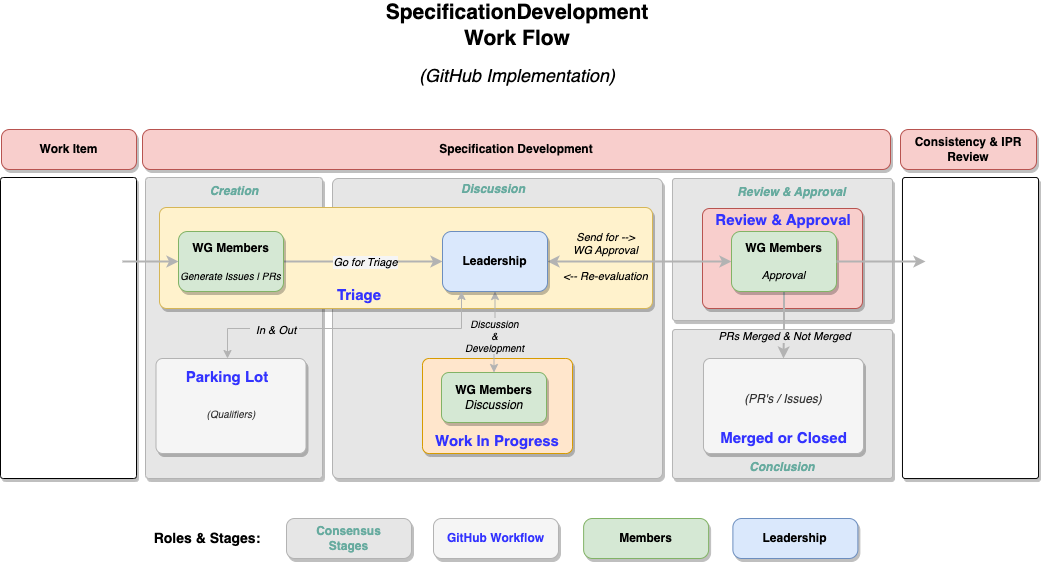

The diagram above was exported from draw.io. Its source (the exported page's mxGraphModel, read from the mxfile embedded in the PNG):
<mxGraphModel dx="1194" dy="736" grid="1" gridSize="10" guides="1" tooltips="1" connect="1" arrows="1" fold="1" page="1" pageScale="1" pageWidth="1169" pageHeight="827" math="0" shadow="0">
  <root>
    <mxCell id="0" />
    <mxCell id="1" parent="0" />
    <mxCell id="8CpHQMK-j1cznTcKBkgm-1" value="" style="rounded=1;whiteSpace=wrap;html=1;arcSize=2;fillColor=#E6E6E6;strokeColor=#B3B3B3;fontColor=#333333;shadow=1;" parent="1" vertex="1">
      <mxGeometry x="700" y="401" width="220" height="149" as="geometry" />
    </mxCell>
    <mxCell id="8CpHQMK-j1cznTcKBkgm-2" value="" style="rounded=1;whiteSpace=wrap;html=1;arcSize=2;fillColor=#E6E6E6;strokeColor=#B3B3B3;fontColor=#333333;shadow=1;" parent="1" vertex="1">
      <mxGeometry x="700" y="250" width="220" height="142" as="geometry" />
    </mxCell>
    <mxCell id="8CpHQMK-j1cznTcKBkgm-3" value="" style="rounded=1;whiteSpace=wrap;html=1;arcSize=2;fillColor=#E6E6E6;strokeColor=#B3B3B3;fontColor=#333333;shadow=1;" parent="1" vertex="1">
      <mxGeometry x="173" y="249" width="177" height="301" as="geometry" />
    </mxCell>
    <mxCell id="8CpHQMK-j1cznTcKBkgm-4" value="" style="rounded=1;whiteSpace=wrap;html=1;arcSize=2;fillColor=#E6E6E6;strokeColor=#B3B3B3;fontColor=#333333;shadow=1;" parent="1" vertex="1">
      <mxGeometry x="360" y="250" width="330" height="300" as="geometry" />
    </mxCell>
    <mxCell id="8CpHQMK-j1cznTcKBkgm-5" value="" style="rounded=1;whiteSpace=wrap;html=1;arcSize=7;fillColor=#f8cecc;strokeColor=#b85450;shadow=1;" parent="1" vertex="1">
      <mxGeometry x="730" y="280" width="160" height="100" as="geometry" />
    </mxCell>
    <mxCell id="8CpHQMK-j1cznTcKBkgm-6" value="" style="rounded=1;whiteSpace=wrap;html=1;arcSize=7;fillColor=#fff2cc;strokeColor=#d6b656;shadow=1;" parent="1" vertex="1">
      <mxGeometry x="187" y="279" width="493" height="101" as="geometry" />
    </mxCell>
    <mxCell id="8CpHQMK-j1cznTcKBkgm-7" value="" style="rounded=1;whiteSpace=wrap;html=1;arcSize=7;fillColor=#ffe6cc;strokeColor=#d79b00;shadow=1;" parent="1" vertex="1">
      <mxGeometry x="450" y="430" width="150" height="95" as="geometry" />
    </mxCell>
    <mxCell id="8CpHQMK-j1cznTcKBkgm-8" style="edgeStyle=orthogonalEdgeStyle;rounded=0;orthogonalLoop=1;jettySize=auto;html=1;exitX=1;exitY=0.5;exitDx=0;exitDy=0;entryX=0;entryY=0.5;entryDx=0;entryDy=0;startArrow=classic;startFill=1;strokeColor=#B3B3B3;fontColor=#B3B3B3;strokeWidth=2;" parent="1" source="8CpHQMK-j1cznTcKBkgm-12" target="8CpHQMK-j1cznTcKBkgm-17" edge="1">
      <mxGeometry relative="1" as="geometry" />
    </mxCell>
    <mxCell id="8CpHQMK-j1cznTcKBkgm-9" value="&lt;div&gt;&lt;div style=&quot;border-color: var(--border-color);&quot;&gt;Send for --&amp;gt;&lt;br style=&quot;border-color: var(--border-color);&quot;&gt;&lt;/div&gt;&lt;div style=&quot;border-color: var(--border-color);&quot;&gt;WG Approval&lt;/div&gt;&lt;div style=&quot;border-color: var(--border-color);&quot;&gt;&lt;br style=&quot;border-color: var(--border-color);&quot;&gt;&lt;/div&gt;&lt;div style=&quot;border-color: var(--border-color);&quot;&gt;&amp;lt;-- Re-evaluation&lt;br style=&quot;border-color: var(--border-color);&quot;&gt;&lt;/div&gt;&lt;div style=&quot;border-color: var(--border-color);&quot;&gt;&lt;br style=&quot;border-color: var(--border-color);&quot;&gt;&lt;/div&gt;&lt;/div&gt;" style="edgeLabel;html=1;align=center;verticalAlign=middle;resizable=0;points=[];labelBackgroundColor=none;fontStyle=2" parent="8CpHQMK-j1cznTcKBkgm-8" connectable="0" vertex="1">
      <mxGeometry x="-0.0761" y="-1" relative="1" as="geometry">
        <mxPoint x="-28" as="offset" />
      </mxGeometry>
    </mxCell>
    <mxCell id="8CpHQMK-j1cznTcKBkgm-10" style="edgeStyle=orthogonalEdgeStyle;rounded=0;orthogonalLoop=1;jettySize=auto;html=1;exitX=0.5;exitY=1;exitDx=0;exitDy=0;entryX=0.5;entryY=0;entryDx=0;entryDy=0;startArrow=classic;startFill=1;strokeColor=#B3B3B3;" parent="1" source="8CpHQMK-j1cznTcKBkgm-12" target="8CpHQMK-j1cznTcKBkgm-15" edge="1">
      <mxGeometry relative="1" as="geometry" />
    </mxCell>
    <mxCell id="8CpHQMK-j1cznTcKBkgm-12" value="&lt;div&gt;&lt;b&gt;Leadership&lt;/b&gt;&lt;/div&gt;" style="rounded=1;whiteSpace=wrap;html=1;fillColor=#dae8fc;strokeColor=#6c8ebf;shadow=1;" parent="1" vertex="1">
      <mxGeometry x="470" y="303" width="105" height="60" as="geometry" />
    </mxCell>
    <mxCell id="8CpHQMK-j1cznTcKBkgm-15" value="&lt;div&gt;&lt;span style=&quot;background-color: initial;&quot;&gt;&lt;b&gt;WG Members&lt;/b&gt;&lt;/span&gt;&lt;/div&gt;&lt;div&gt;&lt;i style=&quot;background-color: initial;&quot;&gt;Discussion&lt;/i&gt;&lt;br&gt;&lt;/div&gt;" style="rounded=1;whiteSpace=wrap;html=1;fillColor=#d5e8d4;strokeColor=#82b366;shadow=1;" parent="1" vertex="1">
      <mxGeometry x="469" y="444" width="105" height="50" as="geometry" />
    </mxCell>
    <mxCell id="8CpHQMK-j1cznTcKBkgm-16" style="edgeStyle=orthogonalEdgeStyle;rounded=0;orthogonalLoop=1;jettySize=auto;html=1;exitX=0.5;exitY=1;exitDx=0;exitDy=0;fontColor=#B3B3B3;strokeColor=#B3B3B3;strokeWidth=2;" parent="1" source="8CpHQMK-j1cznTcKBkgm-17" target="8CpHQMK-j1cznTcKBkgm-23" edge="1">
      <mxGeometry relative="1" as="geometry" />
    </mxCell>
    <mxCell id="8CpHQMK-j1cznTcKBkgm-17" value="&lt;div&gt;&lt;b&gt;WG Members&lt;/b&gt;&lt;/div&gt;&lt;div&gt;&lt;b&gt;&lt;br&gt;&lt;/b&gt;&lt;/div&gt;&lt;div style=&quot;font-size: 11px;&quot;&gt;&lt;i&gt;Approval&lt;b&gt;&lt;br&gt;&lt;/b&gt;&lt;/i&gt;&lt;/div&gt;" style="rounded=1;whiteSpace=wrap;html=1;fillColor=#d5e8d4;strokeColor=#82b366;shadow=1;" parent="1" vertex="1">
      <mxGeometry x="759" y="303" width="105" height="60" as="geometry" />
    </mxCell>
    <mxCell id="8CpHQMK-j1cznTcKBkgm-18" value="&lt;div&gt;&lt;b&gt;&lt;font style=&quot;font-size: 21px;&quot;&gt;SpecificationDevelopment Work Flow&lt;/font&gt;&lt;/b&gt;&lt;/div&gt;&lt;div&gt;&lt;b style=&quot;font-size: 5px;&quot;&gt;&lt;font style=&quot;font-size: 5px;&quot;&gt;&lt;br&gt;&lt;/font&gt;&lt;/b&gt;&lt;/div&gt;&lt;div style=&quot;font-size: 18px;&quot;&gt;&lt;i&gt;&lt;font style=&quot;font-size: 18px;&quot;&gt;(GitHub Implementation)&lt;/font&gt;&lt;b&gt;&lt;font style=&quot;font-size: 18px;&quot;&gt;&lt;br&gt;&lt;/font&gt;&lt;/b&gt;&lt;/i&gt;&lt;/div&gt;" style="text;html=1;strokeColor=none;fillColor=none;align=center;verticalAlign=middle;whiteSpace=wrap;rounded=0;" parent="1" vertex="1">
      <mxGeometry x="425" y="100" width="240" height="30" as="geometry" />
    </mxCell>
    <mxCell id="8CpHQMK-j1cznTcKBkgm-19" value="Work In Progress" style="text;html=1;strokeColor=none;fillColor=none;align=center;verticalAlign=middle;whiteSpace=wrap;rounded=0;fontStyle=1;fontSize=15;fontColor=#3333FF;" parent="1" vertex="1">
      <mxGeometry x="461.87" y="497" width="126.25" height="30" as="geometry" />
    </mxCell>
    <mxCell id="8CpHQMK-j1cznTcKBkgm-20" value="Triage" style="text;html=1;strokeColor=none;fillColor=none;align=center;verticalAlign=middle;whiteSpace=wrap;rounded=0;fontStyle=1;fontSize=15;fontColor=#3333FF;" parent="1" vertex="1">
      <mxGeometry x="324.37" y="351" width="126.25" height="30" as="geometry" />
    </mxCell>
    <mxCell id="8CpHQMK-j1cznTcKBkgm-21" value="Review &amp;amp; Approval" style="text;html=1;strokeColor=none;fillColor=none;align=center;verticalAlign=middle;whiteSpace=wrap;rounded=0;fontStyle=1;fontSize=15;fontColor=#3333FF;" parent="1" vertex="1">
      <mxGeometry x="735.38" y="276" width="152.25" height="30" as="geometry" />
    </mxCell>
    <mxCell id="8CpHQMK-j1cznTcKBkgm-22" value="&lt;div&gt;&lt;b&gt;&lt;font style=&quot;font-size: 13px;&quot;&gt;&lt;br&gt;&lt;/font&gt;&lt;/b&gt;&lt;/div&gt;&lt;div style=&quot;font-size: 10px;&quot;&gt;&lt;i&gt;&lt;font style=&quot;font-size: 10px;&quot;&gt;(Qualifiers)&lt;/font&gt;&lt;b&gt;&lt;font style=&quot;font-size: 10px;&quot;&gt;&lt;br&gt;&lt;/font&gt;&lt;/b&gt;&lt;/i&gt;&lt;/div&gt;" style="rounded=1;whiteSpace=wrap;html=1;arcSize=7;fillColor=#f5f5f5;strokeColor=#B3B3B3;fontColor=#333333;shadow=1;" parent="1" vertex="1">
      <mxGeometry x="183.5" y="430" width="150" height="95" as="geometry" />
    </mxCell>
    <mxCell id="8CpHQMK-j1cznTcKBkgm-23" value="&lt;div&gt;&lt;i style=&quot;&quot;&gt;&lt;font style=&quot;font-size: 12px;&quot;&gt;(PR's / Issues)&lt;/font&gt;&lt;/i&gt;&lt;/div&gt;&lt;div&gt;&lt;i style=&quot;&quot;&gt;&lt;font style=&quot;font-size: 12px;&quot;&gt;&lt;b&gt;&lt;br&gt;&lt;/b&gt;&lt;/font&gt;&lt;/i&gt;&lt;/div&gt;" style="rounded=1;whiteSpace=wrap;html=1;arcSize=7;fillColor=#f5f5f5;strokeColor=#B3B3B3;fontColor=#333333;shadow=1;" parent="1" vertex="1">
      <mxGeometry x="731" y="430" width="160" height="95" as="geometry" />
    </mxCell>
    <mxCell id="8CpHQMK-j1cznTcKBkgm-24" value="&lt;div&gt;&lt;b&gt;GitHub Workflow&lt;/b&gt;&lt;/div&gt;" style="rounded=1;whiteSpace=wrap;html=1;arcSize=20;fillColor=#f5f5f5;strokeColor=#B3B3B3;fontColor=#3333FF;shadow=1;" parent="1" vertex="1">
      <mxGeometry x="461" y="590" width="124.99" height="40" as="geometry" />
    </mxCell>
    <mxCell id="8CpHQMK-j1cznTcKBkgm-25" value="&lt;b&gt;Members&lt;/b&gt;" style="rounded=1;whiteSpace=wrap;html=1;arcSize=22;fillColor=#d5e8d4;strokeColor=#82b366;shadow=1;" parent="1" vertex="1">
      <mxGeometry x="611.12" y="590" width="124.99" height="40" as="geometry" />
    </mxCell>
    <mxCell id="8CpHQMK-j1cznTcKBkgm-26" style="edgeStyle=orthogonalEdgeStyle;rounded=0;orthogonalLoop=1;jettySize=auto;html=1;exitX=1;exitY=0.5;exitDx=0;exitDy=0;strokeWidth=2;strokeColor=#B3B3B3;" parent="1" source="8CpHQMK-j1cznTcKBkgm-28" target="8CpHQMK-j1cznTcKBkgm-12" edge="1">
      <mxGeometry relative="1" as="geometry" />
    </mxCell>
    <mxCell id="8CpHQMK-j1cznTcKBkgm-27" value="&lt;i&gt;Go for Triage&lt;/i&gt;" style="edgeLabel;html=1;align=center;verticalAlign=middle;resizable=0;points=[];labelBackgroundColor=#F5F5F5;" parent="8CpHQMK-j1cznTcKBkgm-26" connectable="0" vertex="1">
      <mxGeometry x="-0.0943" relative="1" as="geometry">
        <mxPoint x="9" as="offset" />
      </mxGeometry>
    </mxCell>
    <mxCell id="8CpHQMK-j1cznTcKBkgm-28" value="&lt;div&gt;&lt;b&gt;WG Members&lt;/b&gt;&lt;/div&gt;&lt;div&gt;&lt;b&gt;&lt;br&gt;&lt;/b&gt;&lt;/div&gt;&lt;div style=&quot;font-size: 10px;&quot;&gt;&lt;font style=&quot;font-size: 10px;&quot;&gt;&lt;i&gt;Generate Issues | PRs&lt;/i&gt;&lt;br&gt;&lt;/font&gt;&lt;/div&gt;" style="rounded=1;whiteSpace=wrap;html=1;fillColor=#d5e8d4;strokeColor=#82b366;shadow=1;" parent="1" vertex="1">
      <mxGeometry x="206" y="303" width="105" height="60" as="geometry" />
    </mxCell>
    <mxCell id="8CpHQMK-j1cznTcKBkgm-29" value="&lt;b&gt;Leadership&lt;/b&gt;" style="rounded=1;whiteSpace=wrap;html=1;arcSize=22;fillColor=#dae8fc;strokeColor=#6c8ebf;shadow=1;" parent="1" vertex="1">
      <mxGeometry x="760.39" y="590" width="124.99" height="40" as="geometry" />
    </mxCell>
    <mxCell id="8CpHQMK-j1cznTcKBkgm-30" value="&lt;b&gt;Specification Development&lt;br&gt;&lt;/b&gt;" style="rounded=1;whiteSpace=wrap;html=1;arcSize=20;fillColor=#f8cecc;strokeColor=#b85450;shadow=1;" parent="1" vertex="1">
      <mxGeometry x="170" y="201" width="748" height="40" as="geometry" />
    </mxCell>
    <mxCell id="8CpHQMK-j1cznTcKBkgm-31" value="&lt;b&gt;Work Item&lt;br&gt;&lt;/b&gt;" style="rounded=1;whiteSpace=wrap;html=1;arcSize=20;fillColor=#f8cecc;strokeColor=#b85450;shadow=1;" parent="1" vertex="1">
      <mxGeometry x="29" y="201" width="135" height="40" as="geometry" />
    </mxCell>
    <mxCell id="8CpHQMK-j1cznTcKBkgm-32" value="&lt;b&gt;Consistency &amp;amp; IPR Review&lt;br&gt;&lt;/b&gt;" style="rounded=1;whiteSpace=wrap;html=1;arcSize=20;fillColor=#f8cecc;strokeColor=#b85450;shadow=1;" parent="1" vertex="1">
      <mxGeometry x="928" y="201" width="136" height="40" as="geometry" />
    </mxCell>
    <mxCell id="8CpHQMK-j1cznTcKBkgm-33" value="" style="rounded=1;whiteSpace=wrap;html=1;arcSize=2;shadow=1;" parent="1" vertex="1">
      <mxGeometry x="28" y="249" width="136" height="301" as="geometry" />
    </mxCell>
    <mxCell id="8CpHQMK-j1cznTcKBkgm-34" style="edgeStyle=orthogonalEdgeStyle;rounded=0;orthogonalLoop=1;jettySize=auto;html=1;exitX=0;exitY=0.5;exitDx=0;exitDy=0;strokeWidth=2;strokeColor=#B3B3B3;startArrow=classic;startFill=1;endArrow=none;endFill=0;" parent="1" source="8CpHQMK-j1cznTcKBkgm-28" edge="1">
      <mxGeometry relative="1" as="geometry">
        <mxPoint x="150" y="333" as="targetPoint" />
      </mxGeometry>
    </mxCell>
    <mxCell id="8CpHQMK-j1cznTcKBkgm-35" value="" style="rounded=1;whiteSpace=wrap;html=1;arcSize=2;shadow=1;" parent="1" vertex="1">
      <mxGeometry x="930" y="249" width="136" height="301" as="geometry" />
    </mxCell>
    <mxCell id="8CpHQMK-j1cznTcKBkgm-36" style="edgeStyle=orthogonalEdgeStyle;rounded=0;orthogonalLoop=1;jettySize=auto;html=1;exitX=1;exitY=0.5;exitDx=0;exitDy=0;startArrow=none;startFill=0;strokeColor=#B3B3B3;fontColor=#B3B3B3;strokeWidth=2;" parent="1" source="8CpHQMK-j1cznTcKBkgm-17" edge="1">
      <mxGeometry relative="1" as="geometry">
        <mxPoint x="953" y="333" as="targetPoint" />
      </mxGeometry>
    </mxCell>
    <mxCell id="8CpHQMK-j1cznTcKBkgm-37" value="&lt;div&gt;&amp;nbsp;Discussion&amp;nbsp;&lt;/div&gt;&lt;div&gt;&amp;amp; Development&lt;/div&gt;" style="text;html=1;strokeColor=none;fillColor=none;align=center;verticalAlign=middle;whiteSpace=wrap;rounded=0;fontStyle=2;fontSize=10;labelBackgroundColor=#E6E6E6;" parent="1" vertex="1">
      <mxGeometry x="490.62" y="392" width="63.38" height="30" as="geometry" />
    </mxCell>
    <mxCell id="8CpHQMK-j1cznTcKBkgm-38" value="&lt;div&gt;Consensus&lt;/div&gt;&lt;div&gt;Stages&lt;br&gt;&lt;/div&gt;" style="rounded=1;whiteSpace=wrap;html=1;arcSize=20;fillColor=#E6E6E6;strokeColor=#B3B3B3;fontColor=#67AB9F;fontStyle=1;shadow=1;" parent="1" vertex="1">
      <mxGeometry x="314" y="590" width="124.99" height="40" as="geometry" />
    </mxCell>
    <mxCell id="8CpHQMK-j1cznTcKBkgm-39" value="Creation" style="text;whiteSpace=wrap;html=1;fontColor=#67AB9F;fontStyle=3;align=center;" parent="1" vertex="1">
      <mxGeometry x="221.5" y="249" width="80" height="20" as="geometry" />
    </mxCell>
    <mxCell id="8CpHQMK-j1cznTcKBkgm-40" value="Discussion" style="text;whiteSpace=wrap;html=1;fontColor=#67AB9F;fontStyle=3;align=center;" parent="1" vertex="1">
      <mxGeometry x="480.5" y="247" width="80" height="20" as="geometry" />
    </mxCell>
    <mxCell id="8CpHQMK-j1cznTcKBkgm-41" value="Conclusion" style="text;whiteSpace=wrap;html=1;fontColor=#67AB9F;fontStyle=3;align=center;" parent="1" vertex="1">
      <mxGeometry x="770" y="525" width="80" height="20" as="geometry" />
    </mxCell>
    <mxCell id="8CpHQMK-j1cznTcKBkgm-42" value="Review &amp;amp; Approval" style="text;whiteSpace=wrap;html=1;fontColor=#67AB9F;fontStyle=3;align=center;" parent="1" vertex="1">
      <mxGeometry x="760" y="250" width="119" height="20" as="geometry" />
    </mxCell>
    <mxCell id="8CpHQMK-j1cznTcKBkgm-43" value="Parking Lot" style="text;html=1;strokeColor=none;fillColor=none;align=center;verticalAlign=middle;whiteSpace=wrap;rounded=0;fontStyle=1;fontSize=15;fontColor=#3333FF;" parent="1" vertex="1">
      <mxGeometry x="191.87" y="433" width="126.25" height="30" as="geometry" />
    </mxCell>
    <mxCell id="8CpHQMK-j1cznTcKBkgm-44" value="Merged or Closed" style="text;html=1;strokeColor=none;fillColor=none;align=center;verticalAlign=middle;whiteSpace=wrap;rounded=0;fontStyle=1;fontSize=15;fontColor=#3333FF;" parent="1" vertex="1">
      <mxGeometry x="744.37" y="494" width="134.63" height="30" as="geometry" />
    </mxCell>
    <mxCell id="8CpHQMK-j1cznTcKBkgm-45" value="&lt;i&gt;PRs Merged &amp;amp; Not Merged&lt;/i&gt;" style="edgeLabel;html=1;align=center;verticalAlign=middle;resizable=0;points=[];labelBackgroundColor=#E6E6E6;" parent="1" connectable="0" vertex="1">
      <mxGeometry x="811" y="407.07694586218645" as="geometry" />
    </mxCell>
    <mxCell id="8CpHQMK-j1cznTcKBkgm-46" style="edgeStyle=orthogonalEdgeStyle;rounded=0;orthogonalLoop=1;jettySize=auto;html=1;entryX=0.181;entryY=1;entryDx=0;entryDy=0;entryPerimeter=0;strokeColor=#B3B3B3;startArrow=classic;startFill=1;" parent="1" target="8CpHQMK-j1cznTcKBkgm-12" edge="1">
      <mxGeometry relative="1" as="geometry">
        <mxPoint x="255" y="430" as="sourcePoint" />
        <Array as="points">
          <mxPoint x="255" y="400" />
          <mxPoint x="489" y="400" />
        </Array>
      </mxGeometry>
    </mxCell>
    <mxCell id="8CpHQMK-j1cznTcKBkgm-47" value="&amp;nbsp; In &amp;amp; Out&amp;nbsp; " style="edgeLabel;html=1;align=center;verticalAlign=middle;resizable=0;points=[];labelBackgroundColor=#E6E6E6;fontStyle=2" parent="8CpHQMK-j1cznTcKBkgm-46" connectable="0" vertex="1">
      <mxGeometry x="-0.495" y="-1" relative="1" as="geometry">
        <mxPoint as="offset" />
      </mxGeometry>
    </mxCell>
    <mxCell id="8CpHQMK-j1cznTcKBkgm-48" value="Roles &amp;amp; Stages:" style="text;html=1;strokeColor=none;fillColor=none;align=center;verticalAlign=middle;whiteSpace=wrap;rounded=0;fontStyle=1;fontSize=14;" parent="1" vertex="1">
      <mxGeometry x="180" y="595" width="110" height="30" as="geometry" />
    </mxCell>
  </root>
</mxGraphModel>